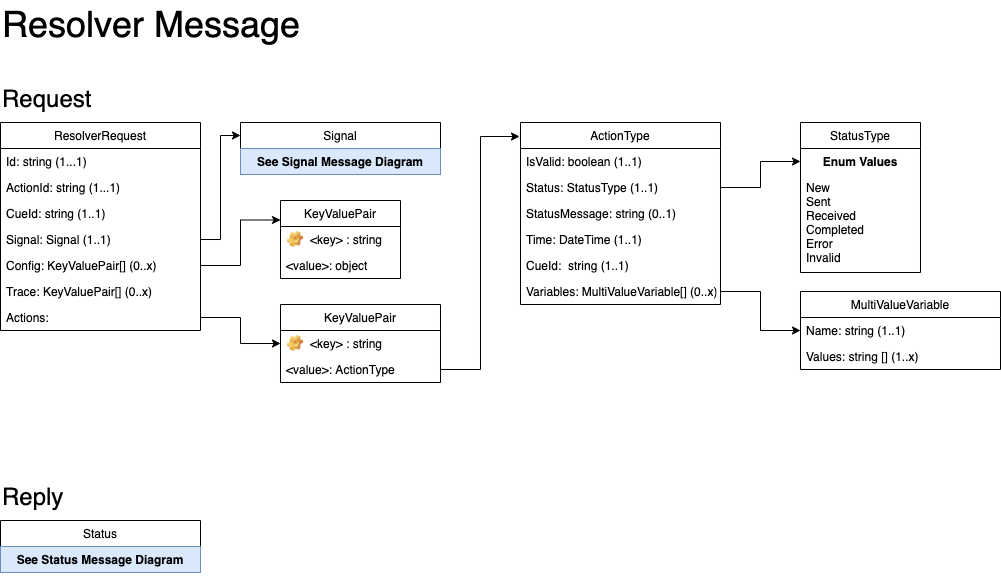

The diagram above was exported from draw.io. Its source (the exported page's mxGraphModel, read from the mxfile embedded in the PNG):
<mxGraphModel dx="1042" dy="678" grid="1" gridSize="10" guides="1" tooltips="1" connect="1" arrows="1" fold="1" page="1" pageScale="1" pageWidth="1100" pageHeight="850" math="0" shadow="0">
  <root>
    <mxCell id="0" />
    <mxCell id="1" parent="0" />
    <mxCell id="KmfvtNIkWaQ_sEXPeE87-1" value="ResolverRequest" style="swimlane;fontStyle=0;childLayout=stackLayout;horizontal=1;startSize=26;fillColor=none;horizontalStack=0;resizeParent=1;resizeParentMax=0;resizeLast=0;collapsible=1;marginBottom=0;" parent="1" vertex="1">
      <mxGeometry x="40" y="162" width="200" height="208" as="geometry" />
    </mxCell>
    <mxCell id="KmfvtNIkWaQ_sEXPeE87-2" value="Id: string (1...1)" style="text;strokeColor=none;fillColor=none;align=left;verticalAlign=top;spacingLeft=4;spacingRight=4;overflow=hidden;rotatable=0;points=[[0,0.5],[1,0.5]];portConstraint=eastwest;" parent="KmfvtNIkWaQ_sEXPeE87-1" vertex="1">
      <mxGeometry y="26" width="200" height="26" as="geometry" />
    </mxCell>
    <mxCell id="KmfvtNIkWaQ_sEXPeE87-3" value="ActionId: string (1...1)" style="text;strokeColor=none;fillColor=none;align=left;verticalAlign=top;spacingLeft=4;spacingRight=4;overflow=hidden;rotatable=0;points=[[0,0.5],[1,0.5]];portConstraint=eastwest;" parent="KmfvtNIkWaQ_sEXPeE87-1" vertex="1">
      <mxGeometry y="52" width="200" height="26" as="geometry" />
    </mxCell>
    <mxCell id="KmfvtNIkWaQ_sEXPeE87-7" value="CueId: string (1..1)" style="text;strokeColor=none;fillColor=none;align=left;verticalAlign=top;spacingLeft=4;spacingRight=4;overflow=hidden;rotatable=0;points=[[0,0.5],[1,0.5]];portConstraint=eastwest;" parent="KmfvtNIkWaQ_sEXPeE87-1" vertex="1">
      <mxGeometry y="78" width="200" height="26" as="geometry" />
    </mxCell>
    <mxCell id="oblqXNh-2rLYIUmbcNy_-2" value="Signal: Signal (1..1)" style="text;strokeColor=none;fillColor=none;align=left;verticalAlign=top;spacingLeft=4;spacingRight=4;overflow=hidden;rotatable=0;points=[[0,0.5],[1,0.5]];portConstraint=eastwest;" parent="KmfvtNIkWaQ_sEXPeE87-1" vertex="1">
      <mxGeometry y="104" width="200" height="26" as="geometry" />
    </mxCell>
    <mxCell id="5pbbXjXSg07QnBIjyVvJ-1" value="Config: KeyValuePair[] (0..x)" style="text;strokeColor=none;fillColor=none;align=left;verticalAlign=top;spacingLeft=4;spacingRight=4;overflow=hidden;rotatable=0;points=[[0,0.5],[1,0.5]];portConstraint=eastwest;" parent="KmfvtNIkWaQ_sEXPeE87-1" vertex="1">
      <mxGeometry y="130" width="200" height="26" as="geometry" />
    </mxCell>
    <mxCell id="5pbbXjXSg07QnBIjyVvJ-2" value="Trace: KeyValuePair[] (0..x)" style="text;strokeColor=none;fillColor=none;align=left;verticalAlign=top;spacingLeft=4;spacingRight=4;overflow=hidden;rotatable=0;points=[[0,0.5],[1,0.5]];portConstraint=eastwest;" parent="KmfvtNIkWaQ_sEXPeE87-1" vertex="1">
      <mxGeometry y="156" width="200" height="26" as="geometry" />
    </mxCell>
    <mxCell id="oblqXNh-2rLYIUmbcNy_-1" value="Actions: " style="text;strokeColor=none;fillColor=none;align=left;verticalAlign=top;spacingLeft=4;spacingRight=4;overflow=hidden;rotatable=0;points=[[0,0.5],[1,0.5]];portConstraint=eastwest;" parent="KmfvtNIkWaQ_sEXPeE87-1" vertex="1">
      <mxGeometry y="182" width="200" height="26" as="geometry" />
    </mxCell>
    <mxCell id="Yg6pK1T9AQLUbVwk1xyi-1" value="&lt;font style=&quot;font-size: 24px&quot;&gt;Request&lt;/font&gt;" style="text;html=1;resizable=0;points=[];autosize=1;align=left;verticalAlign=top;spacingTop=-4;" parent="1" vertex="1">
      <mxGeometry x="40" y="122" width="100" height="20" as="geometry" />
    </mxCell>
    <mxCell id="Yg6pK1T9AQLUbVwk1xyi-2" value="&lt;span style=&quot;font-size: 36px&quot;&gt;Resolver Message&lt;/span&gt;" style="text;html=1;resizable=0;points=[];autosize=1;align=left;verticalAlign=top;spacingTop=-4;" parent="1" vertex="1">
      <mxGeometry x="40" y="40" width="310" height="20" as="geometry" />
    </mxCell>
    <mxCell id="Yg6pK1T9AQLUbVwk1xyi-10" value="&lt;font style=&quot;font-size: 24px&quot;&gt;Reply&lt;/font&gt;" style="text;html=1;resizable=0;points=[];autosize=1;align=left;verticalAlign=top;spacingTop=-4;" parent="1" vertex="1">
      <mxGeometry x="40" y="520" width="80" height="20" as="geometry" />
    </mxCell>
    <mxCell id="oblqXNh-2rLYIUmbcNy_-4" value="Status" style="swimlane;fontStyle=0;childLayout=stackLayout;horizontal=1;startSize=26;fillColor=none;horizontalStack=0;resizeParent=1;resizeParentMax=0;resizeLast=0;collapsible=1;marginBottom=0;" parent="1" vertex="1">
      <mxGeometry x="40" y="560" width="200" height="52" as="geometry" />
    </mxCell>
    <mxCell id="oblqXNh-2rLYIUmbcNy_-5" value="See Status Message Diagram" style="text;strokeColor=#6c8ebf;fillColor=#dae8fc;align=center;verticalAlign=top;spacingLeft=4;spacingRight=4;overflow=hidden;rotatable=0;points=[[0,0.5],[1,0.5]];portConstraint=eastwest;fontStyle=1;" parent="oblqXNh-2rLYIUmbcNy_-4" vertex="1">
      <mxGeometry y="26" width="200" height="26" as="geometry" />
    </mxCell>
    <mxCell id="oblqXNh-2rLYIUmbcNy_-15" style="edgeStyle=orthogonalEdgeStyle;rounded=0;orthogonalLoop=1;jettySize=auto;html=1;exitX=1;exitY=0.5;exitDx=0;exitDy=0;entryX=0;entryY=0.5;entryDx=0;entryDy=0;" parent="1" source="S3AsXl8oEXzv2uJ6KpzK-29" target="S3AsXl8oEXzv2uJ6KpzK-37" edge="1">
      <mxGeometry relative="1" as="geometry" />
    </mxCell>
    <mxCell id="oblqXNh-2rLYIUmbcNy_-16" style="edgeStyle=orthogonalEdgeStyle;rounded=0;orthogonalLoop=1;jettySize=auto;html=1;exitX=1;exitY=0.5;exitDx=0;exitDy=0;entryX=0;entryY=0.5;entryDx=0;entryDy=0;" parent="1" source="S3AsXl8oEXzv2uJ6KpzK-25" target="S3AsXl8oEXzv2uJ6KpzK-16" edge="1">
      <mxGeometry relative="1" as="geometry" />
    </mxCell>
    <mxCell id="S3AsXl8oEXzv2uJ6KpzK-7" value="Signal" style="swimlane;fontStyle=0;childLayout=stackLayout;horizontal=1;startSize=26;fillColor=none;horizontalStack=0;resizeParent=1;resizeParentMax=0;resizeLast=0;collapsible=1;marginBottom=0;" parent="1" vertex="1">
      <mxGeometry x="280" y="162" width="200" height="52" as="geometry" />
    </mxCell>
    <mxCell id="S3AsXl8oEXzv2uJ6KpzK-8" value="See Signal Message Diagram" style="text;strokeColor=#6c8ebf;fillColor=#dae8fc;align=center;verticalAlign=top;spacingLeft=4;spacingRight=4;overflow=hidden;rotatable=0;points=[[0,0.5],[1,0.5]];portConstraint=eastwest;fontStyle=1;" parent="S3AsXl8oEXzv2uJ6KpzK-7" vertex="1">
      <mxGeometry y="26" width="200" height="26" as="geometry" />
    </mxCell>
    <mxCell id="2D01cdO5vFm_eVIf3lG3-2" style="edgeStyle=orthogonalEdgeStyle;rounded=0;orthogonalLoop=1;jettySize=auto;html=1;exitX=1;exitY=0.5;exitDx=0;exitDy=0;entryX=0;entryY=0.25;entryDx=0;entryDy=0;" parent="1" source="5pbbXjXSg07QnBIjyVvJ-1" target="UtzcR_tTg8Ej9OjdFDzc-1" edge="1">
      <mxGeometry relative="1" as="geometry" />
    </mxCell>
    <mxCell id="UtzcR_tTg8Ej9OjdFDzc-1" value="KeyValuePair" style="swimlane;fontStyle=0;childLayout=stackLayout;horizontal=1;startSize=26;fillColor=none;horizontalStack=0;resizeParent=1;resizeParentMax=0;resizeLast=0;collapsible=1;marginBottom=0;" parent="1" vertex="1">
      <mxGeometry x="320" y="240" width="120" height="78" as="geometry" />
    </mxCell>
    <mxCell id="UtzcR_tTg8Ej9OjdFDzc-2" value="&lt;key&gt; : string" style="label;fontStyle=0;strokeColor=none;fillColor=none;align=left;verticalAlign=top;overflow=hidden;spacingLeft=28;spacingRight=4;rotatable=0;points=[[0,0.5],[1,0.5]];portConstraint=eastwest;imageWidth=16;imageHeight=16;image=img/clipart/Gear_128x128.png;" parent="UtzcR_tTg8Ej9OjdFDzc-1" vertex="1">
      <mxGeometry y="26" width="120" height="26" as="geometry" />
    </mxCell>
    <mxCell id="UtzcR_tTg8Ej9OjdFDzc-3" value="&lt;value&gt;: object" style="text;strokeColor=none;fillColor=none;align=left;verticalAlign=top;spacingLeft=4;spacingRight=4;overflow=hidden;rotatable=0;points=[[0,0.5],[1,0.5]];portConstraint=eastwest;" parent="UtzcR_tTg8Ej9OjdFDzc-1" vertex="1">
      <mxGeometry y="52" width="120" height="26" as="geometry" />
    </mxCell>
    <mxCell id="S3AsXl8oEXzv2uJ6KpzK-19" value="KeyValuePair" style="swimlane;fontStyle=0;childLayout=stackLayout;horizontal=1;startSize=26;fillColor=none;horizontalStack=0;resizeParent=1;resizeParentMax=0;resizeLast=0;collapsible=1;marginBottom=0;" parent="1" vertex="1">
      <mxGeometry x="320" y="344" width="160" height="78" as="geometry" />
    </mxCell>
    <mxCell id="S3AsXl8oEXzv2uJ6KpzK-20" value="&lt;key&gt; : string" style="label;fontStyle=0;strokeColor=none;fillColor=none;align=left;verticalAlign=top;overflow=hidden;spacingLeft=28;spacingRight=4;rotatable=0;points=[[0,0.5],[1,0.5]];portConstraint=eastwest;imageWidth=16;imageHeight=16;image=img/clipart/Gear_128x128.png;" parent="S3AsXl8oEXzv2uJ6KpzK-19" vertex="1">
      <mxGeometry y="26" width="160" height="26" as="geometry" />
    </mxCell>
    <mxCell id="S3AsXl8oEXzv2uJ6KpzK-21" value="&lt;value&gt;: ActionType" style="text;strokeColor=none;fillColor=none;align=left;verticalAlign=top;spacingLeft=4;spacingRight=4;overflow=hidden;rotatable=0;points=[[0,0.5],[1,0.5]];portConstraint=eastwest;" parent="S3AsXl8oEXzv2uJ6KpzK-19" vertex="1">
      <mxGeometry y="52" width="160" height="26" as="geometry" />
    </mxCell>
    <mxCell id="2D01cdO5vFm_eVIf3lG3-7" style="edgeStyle=orthogonalEdgeStyle;rounded=0;orthogonalLoop=1;jettySize=auto;html=1;exitX=1;exitY=0.5;exitDx=0;exitDy=0;" parent="1" source="oblqXNh-2rLYIUmbcNy_-1" target="S3AsXl8oEXzv2uJ6KpzK-19" edge="1">
      <mxGeometry relative="1" as="geometry" />
    </mxCell>
    <mxCell id="2D01cdO5vFm_eVIf3lG3-8" style="edgeStyle=orthogonalEdgeStyle;rounded=0;orthogonalLoop=1;jettySize=auto;html=1;exitX=1;exitY=0.5;exitDx=0;exitDy=0;entryX=0;entryY=0.25;entryDx=0;entryDy=0;" parent="1" source="oblqXNh-2rLYIUmbcNy_-2" target="S3AsXl8oEXzv2uJ6KpzK-7" edge="1">
      <mxGeometry relative="1" as="geometry" />
    </mxCell>
    <mxCell id="S3AsXl8oEXzv2uJ6KpzK-23" value="ActionType" style="swimlane;fontStyle=0;childLayout=stackLayout;horizontal=1;startSize=26;fillColor=none;horizontalStack=0;resizeParent=1;resizeParentMax=0;resizeLast=0;collapsible=1;marginBottom=0;" parent="1" vertex="1">
      <mxGeometry x="560" y="162" width="200" height="182" as="geometry" />
    </mxCell>
    <mxCell id="S3AsXl8oEXzv2uJ6KpzK-24" value="IsValid: boolean (1..1)" style="text;strokeColor=none;fillColor=none;align=left;verticalAlign=top;spacingLeft=4;spacingRight=4;overflow=hidden;rotatable=0;points=[[0,0.5],[1,0.5]];portConstraint=eastwest;" parent="S3AsXl8oEXzv2uJ6KpzK-23" vertex="1">
      <mxGeometry y="26" width="200" height="26" as="geometry" />
    </mxCell>
    <mxCell id="S3AsXl8oEXzv2uJ6KpzK-25" value="Status: StatusType (1..1)&#10;" style="text;strokeColor=none;fillColor=none;align=left;verticalAlign=top;spacingLeft=4;spacingRight=4;overflow=hidden;rotatable=0;points=[[0,0.5],[1,0.5]];portConstraint=eastwest;" parent="S3AsXl8oEXzv2uJ6KpzK-23" vertex="1">
      <mxGeometry y="52" width="200" height="26" as="geometry" />
    </mxCell>
    <mxCell id="S3AsXl8oEXzv2uJ6KpzK-26" value="StatusMessage: string (0..1)" style="text;strokeColor=none;fillColor=none;align=left;verticalAlign=top;spacingLeft=4;spacingRight=4;overflow=hidden;rotatable=0;points=[[0,0.5],[1,0.5]];portConstraint=eastwest;" parent="S3AsXl8oEXzv2uJ6KpzK-23" vertex="1">
      <mxGeometry y="78" width="200" height="26" as="geometry" />
    </mxCell>
    <mxCell id="S3AsXl8oEXzv2uJ6KpzK-27" value="Time: DateTime (1..1)" style="text;strokeColor=none;fillColor=none;align=left;verticalAlign=top;spacingLeft=4;spacingRight=4;overflow=hidden;rotatable=0;points=[[0,0.5],[1,0.5]];portConstraint=eastwest;" parent="S3AsXl8oEXzv2uJ6KpzK-23" vertex="1">
      <mxGeometry y="104" width="200" height="26" as="geometry" />
    </mxCell>
    <mxCell id="S3AsXl8oEXzv2uJ6KpzK-28" value="CueId:  string (1..1)" style="text;strokeColor=none;fillColor=none;align=left;verticalAlign=top;spacingLeft=4;spacingRight=4;overflow=hidden;rotatable=0;points=[[0,0.5],[1,0.5]];portConstraint=eastwest;" parent="S3AsXl8oEXzv2uJ6KpzK-23" vertex="1">
      <mxGeometry y="130" width="200" height="26" as="geometry" />
    </mxCell>
    <mxCell id="S3AsXl8oEXzv2uJ6KpzK-29" value="Variables: MultiValueVariable[] (0..x)" style="text;strokeColor=none;fillColor=none;align=left;verticalAlign=top;spacingLeft=4;spacingRight=4;overflow=hidden;rotatable=0;points=[[0,0.5],[1,0.5]];portConstraint=eastwest;" parent="S3AsXl8oEXzv2uJ6KpzK-23" vertex="1">
      <mxGeometry y="156" width="200" height="26" as="geometry" />
    </mxCell>
    <mxCell id="S3AsXl8oEXzv2uJ6KpzK-15" value="StatusType" style="swimlane;fontStyle=0;childLayout=stackLayout;horizontal=1;startSize=26;fillColor=none;horizontalStack=0;resizeParent=1;resizeParentMax=0;resizeLast=0;collapsible=1;marginBottom=0;" parent="1" vertex="1">
      <mxGeometry x="840" y="162" width="120" height="150" as="geometry" />
    </mxCell>
    <mxCell id="S3AsXl8oEXzv2uJ6KpzK-16" value="Enum Values" style="text;align=center;fontStyle=1;verticalAlign=middle;spacingLeft=3;spacingRight=3;strokeColor=none;rotatable=0;points=[[0,0.5],[1,0.5]];portConstraint=eastwest;" parent="S3AsXl8oEXzv2uJ6KpzK-15" vertex="1">
      <mxGeometry y="26" width="120" height="26" as="geometry" />
    </mxCell>
    <mxCell id="S3AsXl8oEXzv2uJ6KpzK-17" value="New&#10;Sent&#10;Received&#10;Completed&#10;Error&#10;Invalid&#10;" style="text;strokeColor=none;fillColor=none;align=left;verticalAlign=top;spacingLeft=4;spacingRight=4;overflow=hidden;rotatable=0;points=[[0,0.5],[1,0.5]];portConstraint=eastwest;" parent="S3AsXl8oEXzv2uJ6KpzK-15" vertex="1">
      <mxGeometry y="52" width="120" height="98" as="geometry" />
    </mxCell>
    <mxCell id="S3AsXl8oEXzv2uJ6KpzK-36" value="MultiValueVariable" style="swimlane;fontStyle=0;childLayout=stackLayout;horizontal=1;startSize=26;fillColor=none;horizontalStack=0;resizeParent=1;resizeParentMax=0;resizeLast=0;collapsible=1;marginBottom=0;" parent="1" vertex="1">
      <mxGeometry x="840" y="331" width="200" height="78" as="geometry" />
    </mxCell>
    <mxCell id="S3AsXl8oEXzv2uJ6KpzK-37" value="Name: string (1..1)" style="text;strokeColor=none;fillColor=none;align=left;verticalAlign=top;spacingLeft=4;spacingRight=4;overflow=hidden;rotatable=0;points=[[0,0.5],[1,0.5]];portConstraint=eastwest;" parent="S3AsXl8oEXzv2uJ6KpzK-36" vertex="1">
      <mxGeometry y="26" width="200" height="26" as="geometry" />
    </mxCell>
    <mxCell id="S3AsXl8oEXzv2uJ6KpzK-38" value="Values: string [] (1..x)" style="text;strokeColor=none;fillColor=none;align=left;verticalAlign=top;spacingLeft=4;spacingRight=4;overflow=hidden;rotatable=0;points=[[0,0.5],[1,0.5]];portConstraint=eastwest;" parent="S3AsXl8oEXzv2uJ6KpzK-36" vertex="1">
      <mxGeometry y="52" width="200" height="26" as="geometry" />
    </mxCell>
    <mxCell id="2D01cdO5vFm_eVIf3lG3-9" style="edgeStyle=orthogonalEdgeStyle;rounded=0;orthogonalLoop=1;jettySize=auto;html=1;exitX=1;exitY=0.5;exitDx=0;exitDy=0;entryX=-0.005;entryY=0.077;entryDx=0;entryDy=0;entryPerimeter=0;" parent="1" source="S3AsXl8oEXzv2uJ6KpzK-21" target="S3AsXl8oEXzv2uJ6KpzK-23" edge="1">
      <mxGeometry relative="1" as="geometry" />
    </mxCell>
  </root>
</mxGraphModel>